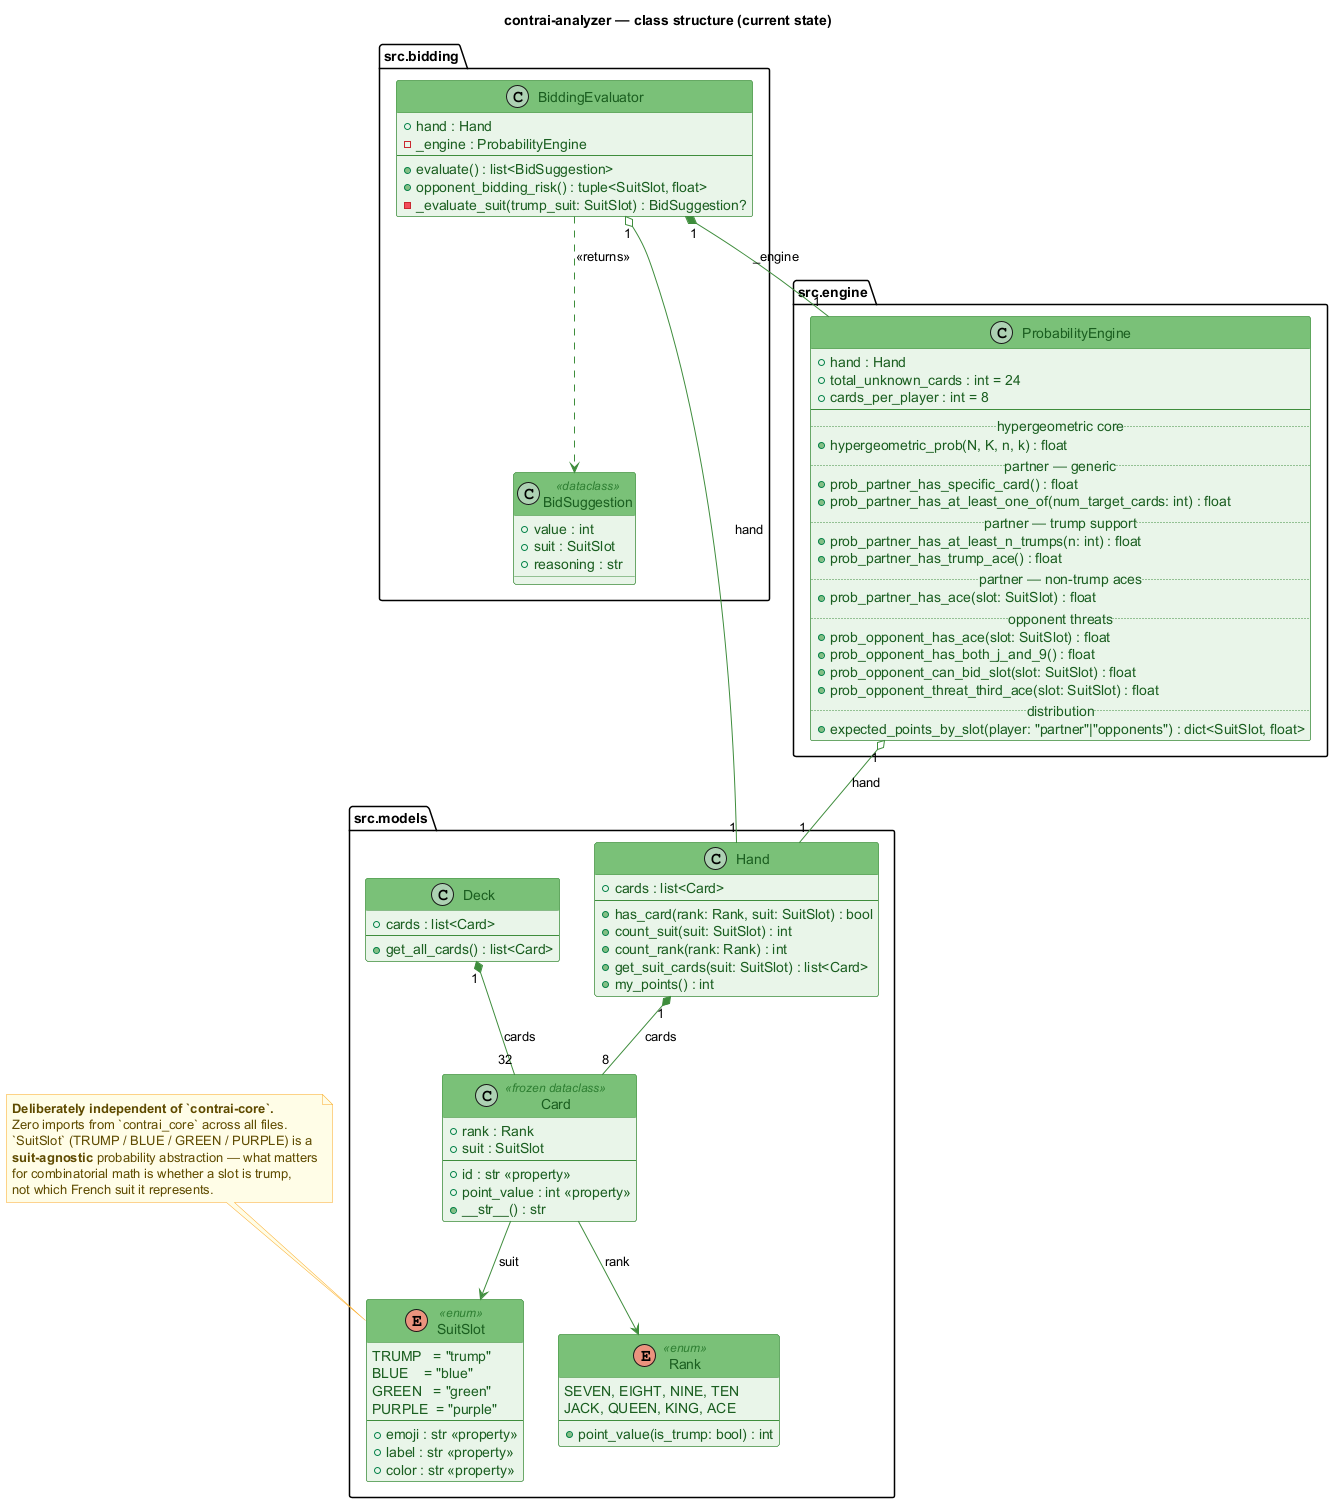

The diagram above was rendered by PlantUML. Its source (embedded in the PNG):
@startuml class_analyzer
title contrai-analyzer — class structure (current state)

' --- Palette: analyzer green ---
skinparam shadowing false
skinparam class {
    BackgroundColor #E8F5E9
    BorderColor #3F8C3D
    HeaderBackgroundColor #7AC178
    FontColor #1B5E20
    AttributeFontColor #1B5E20
    StereotypeFontColor #2E7D32
}
skinparam enum {
    BackgroundColor #E8F5E9
    BorderColor #3F8C3D
    HeaderBackgroundColor #7AC178
    FontColor #1B5E20
    StereotypeFontColor #2E7D32
}
skinparam note {
    BackgroundColor #FFFDE7
    BorderColor #F9A825
    FontColor #5F4B00
}
skinparam ArrowColor #3F8C3D

' =========================================================
' Domain primitives — models/
' =========================================================
package "src.models" as models {

    enum SuitSlot <<enum>> {
        TRUMP   = "trump"
        BLUE    = "blue"
        GREEN   = "green"
        PURPLE  = "purple"
        --
        + emoji : str <<property>>
        + label : str <<property>>
        + color : str <<property>>
    }

    enum Rank <<enum>> {
        SEVEN, EIGHT, NINE, TEN
        JACK, QUEEN, KING, ACE
        --
        + point_value(is_trump: bool) : int
    }

    class Card <<frozen dataclass>> {
        + rank : Rank
        + suit : SuitSlot
        --
        + id : str <<property>>
        + point_value : int <<property>>
        + __str__() : str
    }

    class Hand {
        + cards : list<Card>
        --
        + has_card(rank: Rank, suit: SuitSlot) : bool
        + count_suit(suit: SuitSlot) : int
        + count_rank(rank: Rank) : int
        + get_suit_cards(suit: SuitSlot) : list<Card>
        + my_points() : int
    }

    class Deck {
        + cards : list<Card>
        --
        + get_all_cards() : list<Card>
    }
}

' =========================================================
' Probability core — engine/
' =========================================================
package "src.engine" as engine {

    class ProbabilityEngine {
        + hand : Hand
        + total_unknown_cards : int = 24
        + cards_per_player : int = 8
        --
        .. hypergeometric core ..
        + hypergeometric_prob(N, K, n, k) : float
        .. partner — generic ..
        + prob_partner_has_specific_card() : float
        + prob_partner_has_at_least_one_of(num_target_cards: int) : float
        .. partner — trump support ..
        + prob_partner_has_at_least_n_trumps(n: int) : float
        + prob_partner_has_trump_ace() : float
        .. partner — non-trump aces ..
        + prob_partner_has_ace(slot: SuitSlot) : float
        .. opponent threats ..
        + prob_opponent_has_ace(slot: SuitSlot) : float
        + prob_opponent_has_both_j_and_9() : float
        + prob_opponent_can_bid_slot(slot: SuitSlot) : float
        + prob_opponent_threat_third_ace(slot: SuitSlot) : float
        .. distribution ..
        + expected_points_by_slot(player: "partner"|"opponents") : dict<SuitSlot, float>
    }
}

' =========================================================
' Bidding truth-table — bidding/
' =========================================================
package "src.bidding" as bidding {

    class BidSuggestion <<dataclass>> {
        + value : int
        + suit : SuitSlot
        + reasoning : str
    }

    class BiddingEvaluator {
        + hand : Hand
        - _engine : ProbabilityEngine
        --
        + evaluate() : list<BidSuggestion>
        + opponent_bidding_risk() : tuple<SuitSlot, float>
        - _evaluate_suit(trump_suit: SuitSlot) : BidSuggestion?
    }
}

' =========================================================
' Relationships
' =========================================================
Card --> SuitSlot : suit
Card --> Rank : rank
Hand "1" *-- "8" Card : cards
Deck "1" *-- "32" Card : cards
ProbabilityEngine "1" o-- "1" Hand : hand
BiddingEvaluator "1" o-- "1" Hand : hand
BiddingEvaluator "1" *-- "1" ProbabilityEngine : _engine
BiddingEvaluator ..> BidSuggestion : <<returns>>

' =========================================================
' Banner note — deliberate independence
' =========================================================
note as N_independence
  **Deliberately independent of `contrai-core`.**
  Zero imports from `contrai_core` across all files.
  `SuitSlot` (TRUMP / BLUE / GREEN / PURPLE) is a
  **suit-agnostic** probability abstraction — what matters
  for combinatorial math is whether a slot is trump,
  not which French suit it represents.
end note

N_independence .. SuitSlot

@enduml